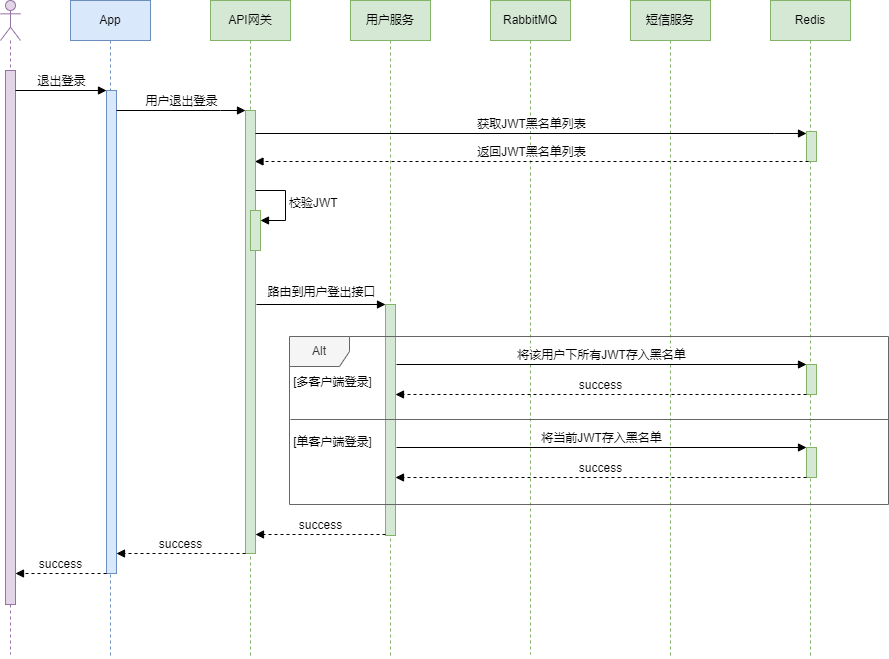

The diagram above was exported from draw.io. Its source (the exported page's mxGraphModel, read from the mxfile embedded in the PNG):
<mxGraphModel dx="1562" dy="846" grid="0" gridSize="10" guides="1" tooltips="1" connect="1" arrows="1" fold="1" page="1" pageScale="1" pageWidth="1169" pageHeight="1654" math="0" shadow="0">
  <root>
    <mxCell id="0" />
    <mxCell id="1" parent="0" />
    <mxCell id="ht3xAwwSedEIwlqTnDRZ-2" value="" style="shape=umlLifeline;perimeter=lifelinePerimeter;whiteSpace=wrap;html=1;container=1;dropTarget=0;collapsible=0;recursiveResize=0;outlineConnect=0;portConstraint=eastwest;newEdgeStyle={&quot;edgeStyle&quot;:&quot;elbowEdgeStyle&quot;,&quot;elbow&quot;:&quot;vertical&quot;,&quot;curved&quot;:0,&quot;rounded&quot;:0};participant=umlActor;fillColor=#e1d5e7;strokeColor=#9673a6;" vertex="1" parent="1">
      <mxGeometry x="130" y="40" width="20" height="654" as="geometry" />
    </mxCell>
    <mxCell id="ht3xAwwSedEIwlqTnDRZ-11" value="" style="html=1;points=[];perimeter=orthogonalPerimeter;outlineConnect=0;targetShapes=umlLifeline;portConstraint=eastwest;newEdgeStyle={&quot;edgeStyle&quot;:&quot;elbowEdgeStyle&quot;,&quot;elbow&quot;:&quot;vertical&quot;,&quot;curved&quot;:0,&quot;rounded&quot;:0};fillColor=#e1d5e7;strokeColor=#9673a6;" vertex="1" parent="ht3xAwwSedEIwlqTnDRZ-2">
      <mxGeometry x="5" y="70" width="10" height="534" as="geometry" />
    </mxCell>
    <mxCell id="ht3xAwwSedEIwlqTnDRZ-3" value="App" style="shape=umlLifeline;perimeter=lifelinePerimeter;whiteSpace=wrap;html=1;container=1;dropTarget=0;collapsible=0;recursiveResize=0;outlineConnect=0;portConstraint=eastwest;newEdgeStyle={&quot;edgeStyle&quot;:&quot;elbowEdgeStyle&quot;,&quot;elbow&quot;:&quot;vertical&quot;,&quot;curved&quot;:0,&quot;rounded&quot;:0};fillColor=#dae8fc;strokeColor=#6c8ebf;" vertex="1" parent="1">
      <mxGeometry x="200" y="40" width="80" height="658" as="geometry" />
    </mxCell>
    <mxCell id="ht3xAwwSedEIwlqTnDRZ-21" value="" style="html=1;points=[];perimeter=orthogonalPerimeter;outlineConnect=0;targetShapes=umlLifeline;portConstraint=eastwest;newEdgeStyle={&quot;edgeStyle&quot;:&quot;elbowEdgeStyle&quot;,&quot;elbow&quot;:&quot;vertical&quot;,&quot;curved&quot;:0,&quot;rounded&quot;:0};fillColor=#dae8fc;strokeColor=#6c8ebf;" vertex="1" parent="ht3xAwwSedEIwlqTnDRZ-3">
      <mxGeometry x="36" y="90" width="10" height="483" as="geometry" />
    </mxCell>
    <mxCell id="ht3xAwwSedEIwlqTnDRZ-4" value="API网关" style="shape=umlLifeline;perimeter=lifelinePerimeter;whiteSpace=wrap;html=1;container=1;dropTarget=0;collapsible=0;recursiveResize=0;outlineConnect=0;portConstraint=eastwest;newEdgeStyle={&quot;edgeStyle&quot;:&quot;elbowEdgeStyle&quot;,&quot;elbow&quot;:&quot;vertical&quot;,&quot;curved&quot;:0,&quot;rounded&quot;:0};fillColor=#d5e8d4;strokeColor=#82b366;" vertex="1" parent="1">
      <mxGeometry x="340" y="40" width="80" height="656" as="geometry" />
    </mxCell>
    <mxCell id="ht3xAwwSedEIwlqTnDRZ-24" value="" style="html=1;points=[];perimeter=orthogonalPerimeter;outlineConnect=0;targetShapes=umlLifeline;portConstraint=eastwest;newEdgeStyle={&quot;edgeStyle&quot;:&quot;elbowEdgeStyle&quot;,&quot;elbow&quot;:&quot;vertical&quot;,&quot;curved&quot;:0,&quot;rounded&quot;:0};fillColor=#d5e8d4;strokeColor=#82b366;" vertex="1" parent="ht3xAwwSedEIwlqTnDRZ-4">
      <mxGeometry x="35" y="110" width="10" height="443" as="geometry" />
    </mxCell>
    <mxCell id="ht3xAwwSedEIwlqTnDRZ-27" value="" style="html=1;points=[];perimeter=orthogonalPerimeter;outlineConnect=0;targetShapes=umlLifeline;portConstraint=eastwest;newEdgeStyle={&quot;edgeStyle&quot;:&quot;elbowEdgeStyle&quot;,&quot;elbow&quot;:&quot;vertical&quot;,&quot;curved&quot;:0,&quot;rounded&quot;:0};fillColor=#d5e8d4;strokeColor=#82b366;" vertex="1" parent="ht3xAwwSedEIwlqTnDRZ-4">
      <mxGeometry x="40" y="210" width="10" height="40" as="geometry" />
    </mxCell>
    <mxCell id="ht3xAwwSedEIwlqTnDRZ-28" value="校验JWT" style="html=1;align=left;spacingLeft=2;endArrow=block;rounded=0;edgeStyle=orthogonalEdgeStyle;curved=0;rounded=0;" edge="1" target="ht3xAwwSedEIwlqTnDRZ-27" parent="ht3xAwwSedEIwlqTnDRZ-4">
      <mxGeometry relative="1" as="geometry">
        <mxPoint x="45" y="190" as="sourcePoint" />
        <Array as="points">
          <mxPoint x="75" y="220" />
        </Array>
      </mxGeometry>
    </mxCell>
    <mxCell id="ht3xAwwSedEIwlqTnDRZ-5" value="用户服务" style="shape=umlLifeline;perimeter=lifelinePerimeter;whiteSpace=wrap;html=1;container=1;dropTarget=0;collapsible=0;recursiveResize=0;outlineConnect=0;portConstraint=eastwest;newEdgeStyle={&quot;edgeStyle&quot;:&quot;elbowEdgeStyle&quot;,&quot;elbow&quot;:&quot;vertical&quot;,&quot;curved&quot;:0,&quot;rounded&quot;:0};fillColor=#d5e8d4;strokeColor=#82b366;" vertex="1" parent="1">
      <mxGeometry x="480" y="40" width="80" height="658" as="geometry" />
    </mxCell>
    <mxCell id="ht3xAwwSedEIwlqTnDRZ-43" value="" style="html=1;points=[];perimeter=orthogonalPerimeter;outlineConnect=0;targetShapes=umlLifeline;portConstraint=eastwest;newEdgeStyle={&quot;edgeStyle&quot;:&quot;elbowEdgeStyle&quot;,&quot;elbow&quot;:&quot;vertical&quot;,&quot;curved&quot;:0,&quot;rounded&quot;:0};fillColor=#d5e8d4;strokeColor=#82b366;" vertex="1" parent="ht3xAwwSedEIwlqTnDRZ-5">
      <mxGeometry x="35" y="304" width="10" height="231" as="geometry" />
    </mxCell>
    <mxCell id="ht3xAwwSedEIwlqTnDRZ-6" value="短信服务" style="shape=umlLifeline;perimeter=lifelinePerimeter;whiteSpace=wrap;html=1;container=1;dropTarget=0;collapsible=0;recursiveResize=0;outlineConnect=0;portConstraint=eastwest;newEdgeStyle={&quot;edgeStyle&quot;:&quot;elbowEdgeStyle&quot;,&quot;elbow&quot;:&quot;vertical&quot;,&quot;curved&quot;:0,&quot;rounded&quot;:0};fillColor=#d5e8d4;strokeColor=#82b366;" vertex="1" parent="1">
      <mxGeometry x="760" y="40" width="80" height="655" as="geometry" />
    </mxCell>
    <mxCell id="ht3xAwwSedEIwlqTnDRZ-10" value="Redis" style="shape=umlLifeline;perimeter=lifelinePerimeter;whiteSpace=wrap;html=1;container=1;dropTarget=0;collapsible=0;recursiveResize=0;outlineConnect=0;portConstraint=eastwest;newEdgeStyle={&quot;edgeStyle&quot;:&quot;elbowEdgeStyle&quot;,&quot;elbow&quot;:&quot;vertical&quot;,&quot;curved&quot;:0,&quot;rounded&quot;:0};fillColor=#d5e8d4;strokeColor=#82b366;" vertex="1" parent="1">
      <mxGeometry x="900" y="40" width="80" height="656" as="geometry" />
    </mxCell>
    <mxCell id="ht3xAwwSedEIwlqTnDRZ-59" value="" style="html=1;points=[];perimeter=orthogonalPerimeter;outlineConnect=0;targetShapes=umlLifeline;portConstraint=eastwest;newEdgeStyle={&quot;edgeStyle&quot;:&quot;elbowEdgeStyle&quot;,&quot;elbow&quot;:&quot;vertical&quot;,&quot;curved&quot;:0,&quot;rounded&quot;:0};fillColor=#d5e8d4;strokeColor=#82b366;" vertex="1" parent="ht3xAwwSedEIwlqTnDRZ-10">
      <mxGeometry x="36" y="364" width="10" height="30" as="geometry" />
    </mxCell>
    <mxCell id="ht3xAwwSedEIwlqTnDRZ-90" value="" style="html=1;points=[];perimeter=orthogonalPerimeter;outlineConnect=0;targetShapes=umlLifeline;portConstraint=eastwest;newEdgeStyle={&quot;edgeStyle&quot;:&quot;elbowEdgeStyle&quot;,&quot;elbow&quot;:&quot;vertical&quot;,&quot;curved&quot;:0,&quot;rounded&quot;:0};fillColor=#d5e8d4;strokeColor=#82b366;" vertex="1" parent="ht3xAwwSedEIwlqTnDRZ-10">
      <mxGeometry x="36" y="447" width="10" height="30" as="geometry" />
    </mxCell>
    <mxCell id="ht3xAwwSedEIwlqTnDRZ-91" value="将当前JWT存入黑名单" style="html=1;verticalAlign=bottom;endArrow=block;edgeStyle=elbowEdgeStyle;elbow=vertical;curved=0;rounded=0;" edge="1" parent="ht3xAwwSedEIwlqTnDRZ-10" target="ht3xAwwSedEIwlqTnDRZ-90">
      <mxGeometry relative="1" as="geometry">
        <mxPoint x="-374" y="447" as="sourcePoint" />
      </mxGeometry>
    </mxCell>
    <mxCell id="ht3xAwwSedEIwlqTnDRZ-92" value="success" style="html=1;verticalAlign=bottom;endArrow=block;dashed=1;endSize=6;edgeStyle=elbowEdgeStyle;elbow=vertical;curved=0;rounded=0;endFill=1;" edge="1" parent="ht3xAwwSedEIwlqTnDRZ-10" source="ht3xAwwSedEIwlqTnDRZ-90">
      <mxGeometry relative="1" as="geometry">
        <mxPoint x="-375" y="477" as="targetPoint" />
        <mxPoint x="-240" y="477" as="sourcePoint" />
        <Array as="points">
          <mxPoint x="-295" y="477" />
        </Array>
      </mxGeometry>
    </mxCell>
    <mxCell id="ht3xAwwSedEIwlqTnDRZ-99" value="" style="html=1;points=[];perimeter=orthogonalPerimeter;outlineConnect=0;targetShapes=umlLifeline;portConstraint=eastwest;newEdgeStyle={&quot;edgeStyle&quot;:&quot;elbowEdgeStyle&quot;,&quot;elbow&quot;:&quot;vertical&quot;,&quot;curved&quot;:0,&quot;rounded&quot;:0};fillColor=#d5e8d4;strokeColor=#82b366;" vertex="1" parent="ht3xAwwSedEIwlqTnDRZ-10">
      <mxGeometry x="36" y="131" width="10" height="30" as="geometry" />
    </mxCell>
    <mxCell id="ht3xAwwSedEIwlqTnDRZ-22" value="退出登录" style="html=1;verticalAlign=bottom;endArrow=block;edgeStyle=elbowEdgeStyle;elbow=vertical;curved=0;rounded=0;" edge="1" target="ht3xAwwSedEIwlqTnDRZ-21" parent="1">
      <mxGeometry x="0.0066" relative="1" as="geometry">
        <mxPoint x="145" y="130" as="sourcePoint" />
        <mxPoint as="offset" />
      </mxGeometry>
    </mxCell>
    <mxCell id="ht3xAwwSedEIwlqTnDRZ-25" value="用户退出登录" style="html=1;verticalAlign=bottom;endArrow=block;edgeStyle=elbowEdgeStyle;elbow=vertical;curved=0;rounded=0;" edge="1" target="ht3xAwwSedEIwlqTnDRZ-24" parent="1" source="ht3xAwwSedEIwlqTnDRZ-21">
      <mxGeometry relative="1" as="geometry">
        <mxPoint x="306" y="150" as="sourcePoint" />
        <Array as="points">
          <mxPoint x="350" y="150" />
        </Array>
      </mxGeometry>
    </mxCell>
    <mxCell id="ht3xAwwSedEIwlqTnDRZ-35" value="RabbitMQ" style="shape=umlLifeline;perimeter=lifelinePerimeter;whiteSpace=wrap;html=1;container=1;dropTarget=0;collapsible=0;recursiveResize=0;outlineConnect=0;portConstraint=eastwest;newEdgeStyle={&quot;edgeStyle&quot;:&quot;elbowEdgeStyle&quot;,&quot;elbow&quot;:&quot;vertical&quot;,&quot;curved&quot;:0,&quot;rounded&quot;:0};fillColor=#d5e8d4;strokeColor=#82b366;" vertex="1" parent="1">
      <mxGeometry x="620" y="40" width="80" height="654" as="geometry" />
    </mxCell>
    <mxCell id="ht3xAwwSedEIwlqTnDRZ-60" value="将该用户下所有JWT存入黑名单" style="html=1;verticalAlign=bottom;endArrow=block;edgeStyle=elbowEdgeStyle;elbow=vertical;curved=0;rounded=0;" edge="1" parent="ht3xAwwSedEIwlqTnDRZ-35" target="ht3xAwwSedEIwlqTnDRZ-59">
      <mxGeometry relative="1" as="geometry">
        <mxPoint x="-94" y="364" as="sourcePoint" />
      </mxGeometry>
    </mxCell>
    <mxCell id="ht3xAwwSedEIwlqTnDRZ-61" value="success" style="html=1;verticalAlign=bottom;endArrow=block;dashed=1;endSize=6;edgeStyle=elbowEdgeStyle;elbow=vertical;curved=0;rounded=0;endFill=1;" edge="1" parent="ht3xAwwSedEIwlqTnDRZ-35" source="ht3xAwwSedEIwlqTnDRZ-59">
      <mxGeometry relative="1" as="geometry">
        <mxPoint x="-95" y="394" as="targetPoint" />
        <mxPoint x="40" y="394" as="sourcePoint" />
        <Array as="points">
          <mxPoint x="-15" y="394" />
        </Array>
      </mxGeometry>
    </mxCell>
    <mxCell id="ht3xAwwSedEIwlqTnDRZ-44" value="路由到用户登出接口" style="html=1;verticalAlign=bottom;endArrow=block;edgeStyle=elbowEdgeStyle;elbow=vertical;curved=0;rounded=0;" edge="1" target="ht3xAwwSedEIwlqTnDRZ-43" parent="1">
      <mxGeometry y="3" relative="1" as="geometry">
        <mxPoint x="386" y="344" as="sourcePoint" />
        <mxPoint as="offset" />
      </mxGeometry>
    </mxCell>
    <mxCell id="ht3xAwwSedEIwlqTnDRZ-45" value="success" style="html=1;verticalAlign=bottom;endArrow=block;dashed=1;endSize=6;edgeStyle=elbowEdgeStyle;elbow=vertical;curved=0;rounded=0;endFill=1;" edge="1" parent="1">
      <mxGeometry relative="1" as="geometry">
        <mxPoint x="385" y="574" as="targetPoint" />
        <mxPoint x="515" y="574" as="sourcePoint" />
        <Array as="points">
          <mxPoint x="470" y="574" />
        </Array>
      </mxGeometry>
    </mxCell>
    <mxCell id="ht3xAwwSedEIwlqTnDRZ-50" value="success" style="html=1;verticalAlign=bottom;endArrow=block;dashed=1;endSize=6;edgeStyle=elbowEdgeStyle;elbow=vertical;curved=0;rounded=0;endFill=1;" edge="1" parent="1">
      <mxGeometry relative="1" as="geometry">
        <mxPoint x="246" y="593" as="targetPoint" />
        <mxPoint x="375" y="593" as="sourcePoint" />
      </mxGeometry>
    </mxCell>
    <mxCell id="ht3xAwwSedEIwlqTnDRZ-58" value="success" style="html=1;verticalAlign=bottom;endArrow=block;dashed=1;endSize=6;edgeStyle=elbowEdgeStyle;elbow=vertical;curved=0;rounded=0;endFill=1;entryX=0.5;entryY=0.4;entryDx=0;entryDy=0;entryPerimeter=0;" edge="1" parent="1">
      <mxGeometry relative="1" as="geometry">
        <mxPoint x="145" y="613" as="targetPoint" />
        <mxPoint x="236" y="613" as="sourcePoint" />
      </mxGeometry>
    </mxCell>
    <mxCell id="ht3xAwwSedEIwlqTnDRZ-87" value="Alt" style="shape=umlFrame;whiteSpace=wrap;html=1;pointerEvents=0;fillColor=#f5f5f5;fontColor=#333333;strokeColor=#666666;" vertex="1" parent="1">
      <mxGeometry x="419" y="376" width="599" height="168" as="geometry" />
    </mxCell>
    <mxCell id="ht3xAwwSedEIwlqTnDRZ-88" value="[多客户端登录]" style="text;html=1;align=center;verticalAlign=middle;resizable=0;points=[];autosize=1;strokeColor=none;fillColor=none;" vertex="1" parent="1">
      <mxGeometry x="413" y="409" width="97" height="26" as="geometry" />
    </mxCell>
    <mxCell id="ht3xAwwSedEIwlqTnDRZ-89" value="" style="line;strokeWidth=1;fillColor=#f5f5f5;align=left;verticalAlign=middle;spacingTop=-1;spacingLeft=3;spacingRight=3;rotatable=0;labelPosition=right;points=[];portConstraint=eastwest;strokeColor=#666666;fontColor=#333333;" vertex="1" parent="1">
      <mxGeometry x="420" y="455" width="598" height="8" as="geometry" />
    </mxCell>
    <mxCell id="ht3xAwwSedEIwlqTnDRZ-93" value="[单客户端登录]" style="text;html=1;align=center;verticalAlign=middle;resizable=0;points=[];autosize=1;strokeColor=none;fillColor=none;" vertex="1" parent="1">
      <mxGeometry x="413" y="469" width="97" height="26" as="geometry" />
    </mxCell>
    <mxCell id="ht3xAwwSedEIwlqTnDRZ-100" value="获取JWT黑名单列表" style="html=1;verticalAlign=bottom;endArrow=block;edgeStyle=elbowEdgeStyle;elbow=vertical;curved=0;rounded=0;" edge="1" parent="1" target="ht3xAwwSedEIwlqTnDRZ-99">
      <mxGeometry relative="1" as="geometry">
        <mxPoint x="385" y="173" as="sourcePoint" />
        <Array as="points">
          <mxPoint x="904" y="173" />
          <mxPoint x="861" y="167" />
        </Array>
      </mxGeometry>
    </mxCell>
    <mxCell id="ht3xAwwSedEIwlqTnDRZ-101" value="返回JWT黑名单列表" style="html=1;verticalAlign=bottom;endArrow=block;dashed=1;endSize=6;edgeStyle=elbowEdgeStyle;elbow=vertical;curved=0;rounded=0;endFill=1;" edge="1" parent="1">
      <mxGeometry relative="1" as="geometry">
        <mxPoint x="384.5" y="201" as="targetPoint" />
        <mxPoint x="938" y="201" as="sourcePoint" />
        <Array as="points">
          <mxPoint x="610" y="201" />
        </Array>
      </mxGeometry>
    </mxCell>
  </root>
</mxGraphModel>